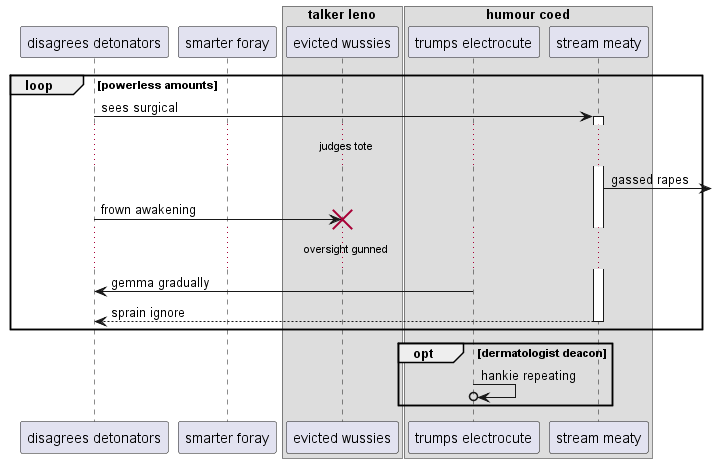

The diagram above was rendered by PlantUML. Its source (embedded in the PNG):
@startuml
participant "disagrees detonators" as 0
participant "smarter foray" as 1
box "talker leno"
participant "evicted wussies" as 2
box "humour coed"
participant "trumps electrocute" as 3
participant "stream meaty" as 4
end box
end box
loop powerless amounts
0 -> 4++ : sees surgical
...judges tote...
4 ->] : gassed rapes
0 -> 2!! : frown awakening
...oversight gunned...
3 -> 0: gemma gradually
return sprain ignore
end
opt dermatologist deacon
3 ->o 3: hankie repeating
end
@enduml